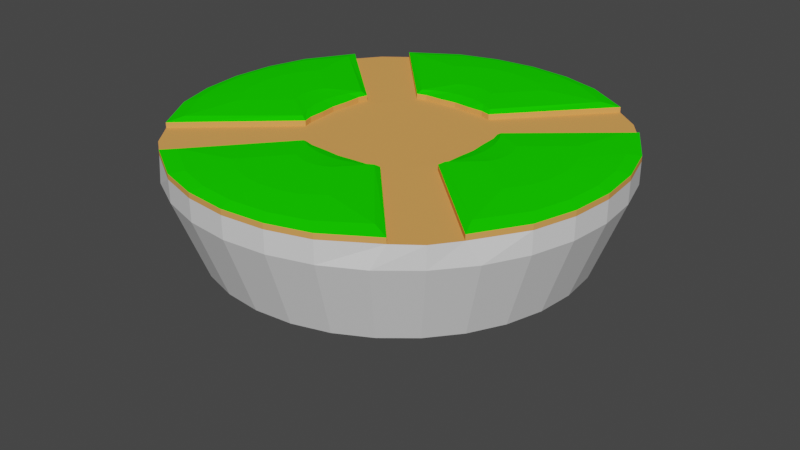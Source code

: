 # Source: floatIsland.blend  (saved by Blender 2.80.75; exported with 4.5.12 LTS)
import bpy
from mathutils import Matrix  # noqa: F401  (used for matrix-valued properties, if any)

bpy.ops.wm.read_factory_settings(use_empty=True)
scene = bpy.context.scene
scene.name = 'Scene'

# ---- collections
col_collection = bpy.data.collections.new('Collection'); scene.collection.children.link(col_collection)

# ---- materials (node trees are filled in below, after node groups)
mat_base = bpy.data.materials.new('Base')
mat_base.use_transparent_shadow = False
mat_grass = bpy.data.materials.new('Grass')
mat_grass.use_transparent_shadow = False
mat_grass.diffuse_color = (0.009269, 0.8, 0.0, 1.0)
mat_grass.roughness = 1.0
mat_grass.specular_intensity = 0.0
mat_land = bpy.data.materials.new('Land')
mat_land.use_transparent_shadow = False
mat_land.diffuse_color = (0.8, 0.3602, 0.09915, 1.0)
mat_land.roughness = 1.0
mat_land.specular_intensity = 0.0

# ---- material node trees
mat_base.use_nodes = True; mat_base.node_tree.nodes.clear()
_N = mat_base.node_tree.nodes; _L = mat_base.node_tree.links
n0 = _N.new('ShaderNodeOutputMaterial'); n0.name = 'Material Output'; n0.location = (300, 300)
n1 = _N.new('ShaderNodeBsdfPrincipled'); n1.name = 'Principled BSDF'; n1.location = (10, 300)
n1.distribution = 'GGX'
n1.subsurface_method = 'BURLEY'
n1.inputs[3].default_value = 1.45
n1.inputs[27].default_value = (0.0, 0.0, 0.0, 1.0)
n1.inputs[28].default_value = 1.0
_L.new(n1.outputs[0], n0.inputs[0])
n0.is_active_output = True

# ---- world
world_world = bpy.data.worlds.new('World'); scene.world = world_world
world_world.use_nodes = True; world_world.node_tree.nodes.clear()
_N = world_world.node_tree.nodes; _L = world_world.node_tree.links
n0 = _N.new('ShaderNodeOutputWorld'); n0.name = 'World Output'; n0.location = (300, 300)
n1 = _N.new('ShaderNodeBackground'); n1.name = 'Background'; n1.location = (10, 300)
n1.inputs[0].default_value = (0.05088, 0.05088, 0.05088, 1.0)
_L.new(n1.outputs[0], n0.inputs[0])
n0.is_active_output = True
world_world.color = (0.05088, 0.05088, 0.05088)
world_world.use_sun_shadow = False
world_world.sun_shadow_jitter_overblur = 0.0

# ---- meshes
me_cone_001 = bpy.data.meshes.new('Cone.001')
me_cone_001.from_pydata([(0.7071, 0.7071, -0.01416), (0.8315, 0.5556, -0.01416), (0.9239, 0.3827, -0.01416), (0.9808, 0.1951, -0.01416), (1.0, -5.96e-08, -0.01416), (0.9808, -0.1951, -0.01416), (0.9239, -0.3827, -0.01416), (0.8315, -0.5556, -0.01416), (0.7071, -0.7071, -0.01416), (0.5556, -0.8315, -0.01416), (0.3827, -0.9239, -0.01416), (0.1951, -0.9808, -0.01416), (-2.384e-07, -1.0, -0.01416), (-0.1951, -0.9808, -0.01416), (-0.3827, -0.9239, -0.01416), (-0.5556, -0.8315, -0.01416), (-0.7071, -0.7071, -0.01416), (-0.8315, -0.5556, -0.01416), (-0.9239, -0.3827, -0.01416), (-0.9808, -0.1951, -0.01416), (-1.0, 5.96e-07, -0.01416), (-0.9808, 0.1951, -0.01416), (-0.9239, 0.3827, -0.01416), (-7.277e-07, -2.911e-07, 0.8025), (-0.8315, 0.5556, -0.01416), (-0.7071, 0.7071, -0.01416), (-0.5556, 0.8315, -0.01416), (-0.3827, 0.9239, -0.01416), (-0.1951, 0.9808, -0.01416), (1.013e-06, 1.0, -0.01416), (0.1951, 0.9808, -0.01416), (0.3827, 0.9239, -0.01416), (0.5556, 0.8315, -0.01416), (0.7071, 0.7071, -0.1142), (0.7887, 0.5983, -0.1142), (0.9239, 0.3827, -0.1142), (0.9808, 0.1951, -0.1142), (1.0, -5.96e-08, -0.1142), (0.9808, -0.1951, -0.1142), (0.9239, -0.3827, -0.1142), (0.7966, -0.5904, -0.1142), (0.7071, -0.7071, -0.1142), (0.5904, -0.7966, -0.1142), (0.3827, -0.9239, -0.1142), (0.1951, -0.9808, -0.1142), (-2.384e-07, -1.0, -0.1142), (-0.1951, -0.9808, -0.1142), (-0.3827, -0.9239, -0.1142), (-0.5983, -0.7887, -0.1142), (-0.7071, -0.7071, -0.1142), (-0.7887, -0.5983, -0.1142), (-0.9239, -0.3827, -0.1142), (-0.9808, -0.1951, -0.1142), (-1.0, 5.96e-07, -0.1142), (-0.9808, 0.1951, -0.1142), (-0.9239, 0.3827, -0.1142), (-0.7966, 0.5904, -0.1142), (-0.7071, 0.7071, -0.1142), (-0.5904, 0.7966, -0.1142), (-0.3827, 0.9239, -0.1142), (-0.1951, 0.9808, -0.1142), (1.013e-06, 1.0, -0.1142), (0.1951, 0.9808, -0.1142), (0.3827, 0.9239, -0.1142), (0.5983, 0.7887, -0.1142), (0.2828, 0.2828, -0.1142), (0.3567, 0.1981, -0.1142), (0.3696, 0.1531, -0.1142), (0.3727, 0.07413, -0.1148), (0.38, 1.987e-09, -0.1148), (0.3727, -0.07413, -0.1148), (0.3696, -0.1531, -0.1142), (0.3567, -0.1981, -0.1142), (0.2828, -0.2828, -0.1142), (0.1981, -0.3567, -0.1142), (0.1531, -0.3696, -0.1142), (0.07413, -0.3727, -0.1148), (-5.33e-08, -0.38, -0.1148), (-0.07413, -0.3727, -0.1148), (-0.1531, -0.3696, -0.1142), (-0.1981, -0.3567, -0.1142), (-0.2828, -0.2828, -0.1142), (-0.3567, -0.1981, -0.1142), (-0.3696, -0.1531, -0.1142), (-0.3727, -0.07413, -0.1148), (-0.38, 2.285e-07, -0.1148), (-0.3727, 0.07413, -0.1148), (-0.3696, 0.1531, -0.1142), (-0.3567, 0.1981, -0.1142), (-0.2828, 0.2828, -0.1142), (-0.1981, 0.3567, -0.1142), (-0.1531, 0.3696, -0.1142), (-0.07413, 0.3727, -0.1148), (4.28e-07, 0.38, -0.1148), (0.07413, 0.3727, -0.1148), (0.1531, 0.3696, -0.1142), (0.1981, 0.3567, -0.1142), (0.7887, 0.5983, -0.1392), (0.9239, 0.3827, -0.1392), (0.9808, 0.1951, -0.1392), (1.0, -5.96e-08, -0.1392), (0.9808, -0.1951, -0.1392), (0.9239, -0.3827, -0.1392), (0.7966, -0.5904, -0.1392), (0.5904, -0.7966, -0.1392), (0.3827, -0.9239, -0.1392), (0.1951, -0.9808, -0.1392), (-2.384e-07, -1.0, -0.1392), (-0.1951, -0.9808, -0.1392), (-0.3827, -0.9239, -0.1392), (-0.5983, -0.7887, -0.1392), (-0.7887, -0.5983, -0.1392), (-0.9239, -0.3827, -0.1392), (-0.9808, -0.1951, -0.1392), (-1.0, 5.96e-07, -0.1392), (-0.9808, 0.1951, -0.1392), (-0.9239, 0.3827, -0.1392), (-0.7966, 0.5904, -0.1392), (-0.5904, 0.7966, -0.1392), (-0.3827, 0.9239, -0.1392), (-0.1951, 0.9808, -0.1392), (1.013e-06, 1.0, -0.1392), (0.1951, 0.9808, -0.1392), (0.3827, 0.9239, -0.1392), (0.5983, 0.7887, -0.1392), (0.3567, 0.1981, -0.1392), (0.3696, 0.1531, -0.1392), (0.3727, 0.07413, -0.1385), (0.38, 1.987e-09, -0.1385), (0.3727, -0.07413, -0.1385), (0.3696, -0.1531, -0.1392), (0.3567, -0.1981, -0.1392), (0.1981, -0.3567, -0.1392), (0.1531, -0.3696, -0.1392), (0.07413, -0.3727, -0.1385), (-5.33e-08, -0.38, -0.1385), (-0.07413, -0.3727, -0.1385), (-0.1531, -0.3696, -0.1392), (-0.1981, -0.3567, -0.1392), (-0.3567, -0.1981, -0.1392), (-0.3696, -0.1531, -0.1392), (-0.3727, -0.07413, -0.1385), (-0.38, 2.285e-07, -0.1385), (-0.3727, 0.07413, -0.1385), (-0.3696, 0.1531, -0.1392), (-0.3567, 0.1981, -0.1392), (-0.1981, 0.3567, -0.1392), (-0.1531, 0.3696, -0.1392), (-0.07413, 0.3727, -0.1385), (4.28e-07, 0.38, -0.1385), (0.07413, 0.3727, -0.1385), (0.1531, 0.3696, -0.1392), (0.1981, 0.3567, -0.1392), (0.7579, 0.5192, -0.1542), (0.8834, 0.3253, -0.1542), (0.9317, 0.1659, -0.1542), (0.9481, 4.303e-05, -0.1542), (0.9317, -0.1658, -0.1542), (0.8834, -0.3252, -0.1542), (0.7638, -0.5132, -0.1542), (0.5132, -0.7638, -0.1542), (0.3252, -0.8834, -0.1542), (0.1658, -0.9317, -0.1542), (-4.327e-05, -0.9481, -0.1542), (-0.1659, -0.9317, -0.1542), (-0.3253, -0.8834, -0.1542), (-0.5192, -0.7579, -0.1542), (-0.7579, -0.5192, -0.1542), (-0.8834, -0.3253, -0.1542), (-0.9317, -0.1659, -0.1542), (-0.9481, -4.256e-05, -0.1542), (-0.9317, 0.1658, -0.1542), (-0.8834, 0.3252, -0.1542), (-0.7638, 0.5132, -0.1542), (-0.5132, 0.7638, -0.1542), (-0.3252, 0.8834, -0.1542), (-0.1658, 0.9317, -0.1542), (4.411e-05, 0.9481, -0.1542), (0.1659, 0.9317, -0.1542), (0.3253, 0.8834, -0.1542), (0.5192, 0.7579, -0.1542), (0.3808, 0.1889, -0.1542), (0.4122, 0.1302, -0.1542), (0.4315, 0.06637, -0.1542), (0.4381, 4.306e-05, -0.1542), (0.4315, -0.06629, -0.1542), (0.4122, -0.1301, -0.1542), (0.3808, -0.1889, -0.1542), (0.1889, -0.3808, -0.1542), (0.1301, -0.4122, -0.1542), (0.06629, -0.4315, -0.1542), (-4.315e-05, -0.4381, -0.1542), (-0.06637, -0.4315, -0.1542), (-0.1302, -0.4122, -0.1542), (-0.1889, -0.3808, -0.1542), (-0.3808, -0.1889, -0.1542), (-0.4122, -0.1302, -0.1542), (-0.4315, -0.06637, -0.1542), (-0.4381, -4.286e-05, -0.1542), (-0.4315, 0.06629, -0.1542), (-0.4122, 0.1301, -0.1542), (-0.3808, 0.1889, -0.1542), (-0.1889, 0.3808, -0.1542), (-0.1301, 0.4122, -0.1542), (-0.06629, 0.4315, -0.1542), (4.36e-05, 0.4381, -0.1542), (0.06637, 0.4315, -0.1542), (0.1302, 0.4122, -0.1542), (0.1889, 0.3808, -0.1542), (-0.8646, 2.98e-07, 0.3472), (0.848, -0.1687, 0.3472), (-0.3309, 0.7988, 0.3472), (0.3309, -0.7988, 0.3472), (-4.768e-07, -0.8646, 0.3472), (0.4803, 0.7189, 0.3472), (0.7988, 0.3309, 0.3472), (-0.7189, -0.4803, 0.3472), (-0.7189, 0.4803, 0.3472), (0.7189, -0.4803, 0.3472), (5.96e-07, 0.8646, 0.3472), (-0.3309, -0.7988, 0.3472), (0.7189, 0.4803, 0.3472), (-0.848, -0.1687, 0.3472), (0.8646, -1.788e-07, 0.3472), (-0.4803, 0.7189, 0.3472), (0.4803, -0.7189, 0.3472), (-0.7988, 0.3309, 0.3472), (0.3309, 0.7988, 0.3472), (-0.6114, -0.6114, 0.3472), (-0.848, 0.1687, 0.3472), (0.7988, -0.3309, 0.3472), (-0.1687, 0.848, 0.3472), (0.1687, -0.848, 0.3472), (-0.1687, -0.848, 0.3472), (0.6114, 0.6114, 0.3472), (-0.7988, -0.3309, 0.3472), (0.848, 0.1687, 0.3472), (-0.6114, 0.6114, 0.3472), (0.6114, -0.6114, 0.3472), (0.1687, 0.848, 0.3472), (-0.4803, -0.7189, 0.3472), (0.2993, 0.2, 0.6707), (-0.2993, -0.2, 0.6707), (-0.1377, 0.3325, 0.6707), (-0.2545, 0.2545, 0.6707), (0.07022, -0.353, 0.6707), (0.1377, 0.3325, 0.6707), (-0.353, -0.07022, 0.6707), (-0.2993, 0.2, 0.6707), (0.1377, -0.3325, 0.6707), (0.2545, -0.2545, 0.6707), (-0.07022, -0.353, 0.6707), (-0.2545, -0.2545, 0.6707), (0.3599, -2.384e-07, 0.6707), (0.2993, -0.2, 0.6707), (-5.96e-07, -0.3599, 0.6707), (0.07022, 0.353, 0.6707), (-0.353, 0.07022, 0.6707), (-0.2, 0.2993, 0.6707), (-1.49e-07, 0.3599, 0.6707), (0.2, 0.2993, 0.6707), (-0.3599, 0.0, 0.6707), (-0.2, -0.2993, 0.6707), (-0.3325, -0.1377, 0.6707), (0.2545, 0.2545, 0.6707), (0.3325, -0.1377, 0.6707), (0.2, -0.2993, 0.6707), (-0.1377, -0.3325, 0.6707), (0.3325, 0.1377, 0.6707), (0.353, -0.07022, 0.6707), (0.353, 0.07022, 0.6707), (-0.07022, 0.353, 0.6707), (-0.3325, 0.1377, 0.6707), (0.7058, 0.2597, -0.1642), (0.7686, 0.1628, -0.1642), (0.7928, 0.08308, -0.1642), (0.8009, 0.0001652, -0.1642), (0.7928, -0.08275, -0.1642), (0.7686, -0.1625, -0.1642), (0.7088, -0.2565, -0.1642), (0.2565, -0.7088, -0.1642), (0.1625, -0.7686, -0.1642), (0.08275, -0.7928, -0.1642), (-0.0001654, -0.8009, -0.1642), (-0.08308, -0.7928, -0.1642), (-0.1628, -0.7686, -0.1642), (-0.2597, -0.7058, -0.1642), (-0.7058, -0.2597, -0.1642), (-0.7686, -0.1628, -0.1642), (-0.7928, -0.08308, -0.1642), (-0.8009, -0.0001648, -0.1642), (-0.7928, 0.08275, -0.1642), (-0.7686, 0.1625, -0.1642), (-0.7088, 0.2565, -0.1642), (-0.2565, 0.7088, -0.1642), (-0.1625, 0.7686, -0.1642), (-0.08275, 0.7928, -0.1642), (0.0001661, 0.8009, -0.1642), (0.08308, 0.7928, -0.1642), (0.1628, 0.7686, -0.1642), (0.2597, 0.7058, -0.1642), (0.5173, 0.09461, -0.1642), (0.533, 0.06522, -0.1642), (0.5427, 0.03333, -0.1642), (0.5459, 0.0001652, -0.1642), (0.5427, -0.033, -0.1642), (0.533, -0.06489, -0.1642), (0.5173, -0.09428, -0.1642), (0.09428, -0.5173, -0.1642), (0.06489, -0.533, -0.1642), (0.033, -0.5427, -0.1642), (-0.0001654, -0.5459, -0.1642), (-0.03333, -0.5427, -0.1642), (-0.06522, -0.533, -0.1642), (-0.09461, -0.5173, -0.1642), (-0.5173, -0.09461, -0.1642), (-0.533, -0.06522, -0.1642), (-0.5427, -0.03333, -0.1642), (-0.5459, -0.000165, -0.1642), (-0.5427, 0.033, -0.1642), (-0.533, 0.06489, -0.1642), (-0.5173, 0.09428, -0.1642), (-0.09428, 0.5173, -0.1642), (-0.06489, 0.533, -0.1642), (-0.033, 0.5427, -0.1642), (0.0001658, 0.5459, -0.1642), (0.03333, 0.5427, -0.1642), (0.06522, 0.533, -0.1642), (0.09461, 0.5173, -0.1642)], [], [(0, 234, 221, 1), (1, 221, 215, 2), (2, 215, 236, 3), (3, 236, 223, 4), (4, 223, 210, 5), (5, 210, 230, 6), (6, 230, 218, 7), (7, 218, 238, 8), (8, 238, 225, 9), (9, 225, 212, 10), (10, 212, 232, 11), (11, 232, 213, 12), (12, 213, 233, 13), (13, 233, 220, 14), (14, 220, 240, 15), (15, 240, 228, 16), (16, 228, 216, 17), (17, 216, 235, 18), (18, 235, 222, 19), (19, 222, 209, 20), (20, 209, 229, 21), (21, 229, 226, 22), (22, 226, 217, 24), (24, 217, 237, 25), (25, 237, 224, 26), (26, 224, 211, 27), (27, 211, 231, 28), (28, 231, 219, 29), (29, 219, 239, 30), (30, 239, 227, 31), (31, 227, 214, 32), (32, 214, 234, 0), (21, 22, 55, 54), (61, 62, 122, 121), (1, 2, 35, 34), (8, 9, 42, 41), (15, 16, 49, 48), (29, 30, 62, 61), (2, 3, 36, 35), (9, 10, 43, 42), (22, 24, 56, 55), (16, 17, 50, 49), (30, 31, 63, 62), (3, 4, 37, 36), (10, 11, 44, 43), (24, 25, 57, 56), (17, 18, 51, 50), (31, 32, 64, 63), (4, 5, 38, 37), (32, 0, 33, 64), (11, 12, 45, 44), (25, 26, 58, 57), (18, 19, 52, 51), (5, 6, 39, 38), (12, 13, 46, 45), (26, 27, 59, 58), (19, 20, 53, 52), (6, 7, 40, 39), (0, 1, 34, 33), (13, 14, 47, 46), (27, 28, 60, 59), (20, 21, 54, 53), (7, 8, 41, 40), (14, 15, 48, 47), (28, 29, 61, 60), (65, 66, 67, 68, 69, 70, 71, 72, 73, 74, 75, 76, 77, 78, 79, 80, 81, 82, 83, 84, 85, 86, 87, 88, 89, 90, 91, 92, 93, 94, 95, 96), (34, 35, 98, 97), (60, 61, 121, 120), (40, 41, 73, 72), (59, 60, 120, 119), (41, 42, 74, 73), (80, 79, 137, 138), (56, 88, 145, 117), (56, 57, 89, 88), (58, 59, 119, 118), (57, 58, 90, 89), (79, 78, 136, 137), (74, 42, 104, 132), (78, 77, 135, 136), (77, 76, 134, 135), (55, 56, 117, 116), (33, 34, 66, 65), (76, 75, 133, 134), (54, 55, 116, 115), (75, 74, 132, 133), (64, 96, 152, 124), (48, 49, 81, 80), (53, 54, 115, 114), (40, 72, 131, 103), (49, 50, 82, 81), (52, 53, 114, 113), (82, 50, 111, 139), (51, 52, 113, 112), (72, 71, 130, 131), (64, 33, 65, 96), (50, 51, 112, 111), (71, 70, 129, 130), (102, 103, 159, 158), (134, 133, 189, 190), (101, 102, 158, 157), (133, 132, 188, 189), (100, 101, 157, 156), (131, 130, 186, 187), (117, 145, 201, 173), (99, 100, 156, 155), (130, 129, 185, 186), (132, 104, 160, 188), (98, 99, 155, 154), (129, 128, 184, 185), (97, 98, 154, 153), (128, 127, 183, 184), (127, 126, 182, 183), (126, 125, 181, 182), (103, 131, 187, 159), (123, 124, 180, 179), (122, 123, 179, 178), (121, 122, 178, 177), (152, 151, 207, 208), (124, 152, 208, 180), (120, 121, 177, 176), (151, 150, 206, 207), (35, 36, 99, 98), (83, 82, 139, 140), (62, 63, 123, 122), (36, 37, 100, 99), (90, 58, 118, 146), (84, 83, 140, 141), (63, 64, 124, 123), (37, 38, 101, 100), (85, 84, 141, 142), (38, 39, 102, 101), (86, 85, 142, 143), (39, 40, 103, 102), (87, 86, 143, 144), (88, 87, 144, 145), (42, 43, 105, 104), (66, 34, 97, 125), (43, 44, 106, 105), (91, 90, 146, 147), (44, 45, 107, 106), (92, 91, 147, 148), (45, 46, 108, 107), (48, 80, 138, 110), (93, 92, 148, 149), (67, 66, 125, 126), (46, 47, 109, 108), (94, 93, 149, 150), (68, 67, 126, 127), (47, 48, 110, 109), (95, 94, 150, 151), (69, 68, 127, 128), (96, 95, 151, 152), (70, 69, 128, 129), (197, 196, 316, 317), (164, 165, 285, 284), (196, 195, 315, 316), (163, 164, 284, 283), (194, 193, 313, 314), (162, 163, 283, 282), (193, 192, 312, 313), (161, 162, 282, 281), (192, 191, 311, 312), (160, 161, 281, 280), (191, 190, 310, 311), (202, 174, 294, 322), (158, 159, 279, 278), (190, 189, 309, 310), (157, 158, 278, 277), (189, 188, 308, 309), (156, 157, 277, 276), (187, 186, 306, 307), (173, 201, 321, 293), (155, 156, 276, 275), (186, 185, 305, 306), (188, 160, 280, 308), (154, 155, 275, 274), (185, 184, 304, 305), (146, 118, 174, 202), (135, 134, 190, 191), (104, 105, 161, 160), (136, 135, 191, 192), (105, 106, 162, 161), (137, 136, 192, 193), (106, 107, 163, 162), (138, 137, 193, 194), (107, 108, 164, 163), (140, 139, 195, 196), (108, 109, 165, 164), (141, 140, 196, 197), (109, 110, 166, 165), (125, 97, 153, 181), (142, 141, 197, 198), (111, 112, 168, 167), (143, 142, 198, 199), (112, 113, 169, 168), (110, 138, 194, 166), (144, 143, 199, 200), (113, 114, 170, 169), (145, 144, 200, 201), (114, 115, 171, 170), (147, 146, 202, 203), (115, 116, 172, 171), (148, 147, 203, 204), (116, 117, 173, 172), (149, 148, 204, 205), (118, 119, 175, 174), (139, 111, 167, 195), (150, 149, 205, 206), (119, 120, 176, 175), (237, 217, 248, 244), (227, 239, 256, 246), (210, 223, 253, 269), (232, 212, 249, 245), (216, 228, 252, 242), (217, 226, 272, 248), (239, 219, 259, 256), (223, 236, 270, 253), (212, 225, 266, 249), (228, 240, 262, 252), (226, 229, 257, 272), (219, 231, 271, 259), (236, 215, 268, 270), (225, 238, 250, 266), (240, 220, 267, 262), (229, 209, 261, 257), (231, 211, 243, 271), (215, 221, 241, 268), (238, 218, 254, 250), (220, 233, 251, 267), (209, 222, 247, 261), (211, 224, 258, 243), (234, 214, 260, 264), (221, 234, 264, 241), (218, 230, 265, 254), (233, 213, 255, 251), (222, 235, 263, 247), (224, 237, 244, 258), (214, 227, 246, 260), (230, 210, 269, 265), (213, 232, 245, 255), (235, 216, 242, 263), (262, 267, 23), (261, 247, 23), (247, 263, 23), (246, 256, 23), (253, 270, 23), (266, 250, 23), (267, 251, 23), (251, 255, 23), (263, 242, 23), (244, 248, 23), (256, 259, 23), (270, 268, 23), (250, 254, 23), (254, 265, 23), (255, 245, 23), (248, 272, 23), (259, 271, 23), (268, 241, 23), (241, 264, 23), (265, 269, 23), (242, 252, 23), (272, 257, 23), (271, 243, 23), (264, 260, 23), (260, 246, 23), (245, 249, 23), (252, 262, 23), (257, 261, 23), (243, 258, 23), (258, 244, 23), (269, 253, 23), (249, 266, 23), (289, 290, 318, 317), (278, 279, 307, 306), (290, 291, 319, 318), (291, 292, 320, 319), (292, 293, 321, 320), (280, 281, 309, 308), (281, 282, 310, 309), (282, 283, 311, 310), (294, 295, 323, 322), (283, 284, 312, 311), (295, 296, 324, 323), (284, 285, 313, 312), (296, 297, 325, 324), (285, 286, 314, 313), (273, 274, 302, 301), (297, 298, 326, 325), (274, 275, 303, 302), (298, 299, 327, 326), (275, 276, 304, 303), (299, 300, 328, 327), (287, 288, 316, 315), (276, 277, 305, 304), (288, 289, 317, 316), (277, 278, 306, 305), (165, 166, 286, 285), (181, 153, 273, 301), (198, 197, 317, 318), (167, 168, 288, 287), (199, 198, 318, 319), (168, 169, 289, 288), (166, 194, 314, 286), (200, 199, 319, 320), (169, 170, 290, 289), (201, 200, 320, 321), (170, 171, 291, 290), (203, 202, 322, 323), (171, 172, 292, 291), (204, 203, 323, 324), (172, 173, 293, 292), (205, 204, 324, 325), (174, 175, 295, 294), (195, 167, 287, 315), (206, 205, 325, 326), (175, 176, 296, 295), (207, 206, 326, 327), (176, 177, 297, 296), (180, 208, 328, 300), (208, 207, 327, 328), (177, 178, 298, 297), (178, 179, 299, 298), (179, 180, 300, 299), (159, 187, 307, 279), (182, 181, 301, 302), (183, 182, 302, 303), (184, 183, 303, 304), (153, 154, 274, 273)])
me_cone_001.polygons.foreach_set('material_index', [0, 0, 0, 0, 0, 0, 0, 0, 0, 0, 0, 0, 0, 0, 0, 0, 0, 0, 0, 0, 0, 0, 0, 0, 0, 0, 0, 0, 0, 0, 0, 0, 0, 2, 0, 0, 0, 0, 0, 0, 0, 0, 0, 0, 0, 0, 0, 0, 0, 0, 0, 0, 0, 0, 0, 0, 0, 0, 0, 0, 0, 0, 0, 0, 0, 2, 2, 2, 2, 2, 2, 2, 2, 2, 2, 2, 2, 2, 2, 2, 2, 2, 2, 2, 2, 2, 2, 2, 2, 2, 2, 2, 2, 2, 2, 2, 2, 1, 1, 1, 1, 1, 1, 1, 1, 1, 1, 1, 1, 1, 1, 1, 1, 1, 1, 1, 1, 1, 1, 1, 1, 2, 2, 2, 2, 2, 2, 2, 2, 2, 2, 2, 2, 2, 2, 2, 2, 2, 2, 2, 2, 2, 2, 2, 2, 2, 2, 2, 2, 2, 2, 2, 2, 1, 1, 1, 1, 1, 1, 1, 1, 1, 1, 1, 1, 1, 1, 1, 1, 1, 1, 1, 1, 1, 1, 1, 1, 1, 1, 1, 1, 1, 1, 1, 1, 1, 1, 1, 1, 1, 1, 1, 1, 1, 1, 1, 1, 1, 1, 1, 1, 1, 1, 1, 1, 1, 1, 1, 1, 0, 0, 0, 0, 0, 0, 0, 0, 0, 0, 0, 0, 0, 0, 0, 0, 0, 0, 0, 0, 0, 0, 0, 0, 0, 0, 0, 0, 0, 0, 0, 0, 0, 0, 0, 0, 0, 0, 0, 0, 0, 0, 0, 0, 0, 0, 0, 0, 0, 0, 0, 0, 0, 0, 0, 0, 0, 0, 0, 0, 0, 0, 0, 0, 1, 1, 1, 1, 1, 1, 1, 1, 1, 1, 1, 1, 1, 1, 1, 1, 1, 1, 1, 1, 1, 1, 1, 1, 1, 1, 1, 1, 1, 1, 1, 1, 1, 1, 1, 1, 1, 1, 1, 1, 1, 1, 1, 1, 1, 1, 1, 1, 1, 1, 1, 1, 1, 1, 1, 1])
_uv = me_cone_001.uv_layers.new(name='UVMap')
_uv.uv.foreach_set('vector', [0.25, 0.49, 0.25, 0.4053, 0.2803, 0.4023, 0.2968, 0.4854, 0.2968, 0.4854, 0.2803, 0.4023, 0.3094, 0.3934, 0.3418, 0.4717, 0.3418, 0.4717, 0.3094, 0.3934, 0.3363, 0.3791, 0.3833, 0.4496, 0.3833, 0.4496, 0.3363, 0.3791, 0.3598, 0.3598, 0.4197, 0.4197, 0.4197, 0.4197, 0.3598, 0.3598, 0.3791, 0.3363, 0.4496, 0.3833, 0.4496, 0.3833, 0.3791, 0.3363, 0.3934, 0.3094, 0.4717, 0.3418, 0.4717, 0.3418, 0.3934, 0.3094, 0.4023, 0.2803, 0.4854, 0.2968, 0.4854, 0.2968, 0.4023, 0.2803, 0.4053, 0.25, 0.49, 0.25, 0.49, 0.25, 0.4053, 0.25, 0.4023, 0.2197, 0.4854, 0.2032, 0.4854, 0.2032, 0.4023, 0.2197, 0.3934, 0.1906, 0.4717, 0.1582, 0.4717, 0.1582, 0.3934, 0.1906, 0.3791, 0.1637, 0.4496, 0.1167, 0.4496, 0.1167, 0.3791, 0.1637, 0.3598, 0.1402, 0.4197, 0.08029, 0.4197, 0.08029, 0.3598, 0.1402, 0.3363, 0.1209, 0.3833, 0.05045, 0.3833, 0.05045, 0.3363, 0.1209, 0.3094, 0.1066, 0.3418, 0.02827, 0.3418, 0.02827, 0.3094, 0.1066, 0.2803, 0.09772, 0.2968, 0.01461, 0.2968, 0.01461, 0.2803, 0.09772, 0.25, 0.09474, 0.25, 0.01, 0.25, 0.01, 0.25, 0.09474, 0.2197, 0.09772, 0.2032, 0.01461, 0.2032, 0.01461, 0.2197, 0.09772, 0.1906, 0.1066, 0.1582, 0.02827, 0.1582, 0.02827, 0.1906, 0.1066, 0.1637, 0.1209, 0.1167, 0.05045, 0.1167, 0.05045, 0.1637, 0.1209, 0.1402, 0.1402, 0.08029, 0.08029, 0.08029, 0.08029, 0.1402, 0.1402, 0.1209, 0.1637, 0.05045, 0.1167, 0.05045, 0.1167, 0.1209, 0.1637, 0.1066, 0.1906, 0.02827, 0.1582, 0.02827, 0.1582, 0.1066, 0.1906, 0.09772, 0.2197, 0.01461, 0.2032, 0.01461, 0.2032, 0.09772, 0.2197, 0.09474, 0.25, 0.01, 0.25, 0.01, 0.25, 0.09474, 0.25, 0.09772, 0.2803, 0.01461, 0.2968, 0.01461, 0.2968, 0.09772, 0.2803, 0.1066, 0.3094, 0.02827, 0.3418, 0.02827, 0.3418, 0.1066, 0.3094, 0.1209, 0.3363, 0.05045, 0.3833, 0.05045, 0.3833, 0.1209, 0.3363, 0.1402, 0.3598, 0.08029, 0.4197, 0.08029, 0.4197, 0.1402, 0.3598, 0.1637, 0.3791, 0.1167, 0.4496, 0.1167, 0.4496, 0.1637, 0.3791, 0.1906, 0.3934, 0.1582, 0.4717, 0.1582, 0.4717, 0.1906, 0.3934, 0.2197, 0.4023, 0.2032, 0.4854, 0.2032, 0.4854, 0.2197, 0.4023, 0.25, 0.4053, 0.25, 0.49, 0.05045, 0.1167, 0.02827, 0.1582, 0.02827, 0.1582, 0.05045, 0.1167, 0.08029, 0.4197, 0.1167, 0.4496, 0.1167, 0.4496, 0.08029, 0.4197, 0.2968, 0.4854, 0.3418, 0.4717, 0.3418, 0.4717, 0.2968, 0.4854, 0.49, 0.25, 0.4854, 0.2032, 0.4854, 0.2032, 0.49, 0.25, 0.2968, 0.01461, 0.25, 0.01, 0.25, 0.01, 0.2968, 0.01461, 0.08029, 0.4197, 0.1167, 0.4496, 0.1167, 0.4496, 0.08029, 0.4197, 0.3418, 0.4717, 0.3833, 0.4496, 0.3833, 0.4496, 0.3418, 0.4717, 0.4854, 0.2032, 0.4717, 0.1582, 0.4717, 0.1582, 0.4854, 0.2032, 0.02827, 0.1582, 0.01461, 0.2032, 0.01461, 0.2032, 0.02827, 0.1582, 0.25, 0.01, 0.2032, 0.01461, 0.2032, 0.01461, 0.25, 0.01, 0.1167, 0.4496, 0.1582, 0.4717, 0.1582, 0.4717, 0.1167, 0.4496, 0.3833, 0.4496, 0.4197, 0.4197, 0.4197, 0.4197, 0.3833, 0.4496, 0.4717, 0.1582, 0.4496, 0.1167, 0.4496, 0.1167, 0.4717, 0.1582, 0.01461, 0.2032, 0.01, 0.25, 0.01, 0.25, 0.01461, 0.2032, 0.2032, 0.01461, 0.1582, 0.02827, 0.1582, 0.02827, 0.2032, 0.01461, 0.1582, 0.4717, 0.2032, 0.4854, 0.2032, 0.4854, 0.1582, 0.4717, 0.4197, 0.4197, 0.4496, 0.3833, 0.4496, 0.3833, 0.4197, 0.4197, 0.2032, 0.4854, 0.25, 0.49, 0.25, 0.49, 0.2032, 0.4854, 0.4496, 0.1167, 0.4197, 0.08029, 0.4197, 0.08029, 0.4496, 0.1167, 0.01, 0.25, 0.01461, 0.2968, 0.01461, 0.2968, 0.01, 0.25, 0.1582, 0.02827, 0.1167, 0.05045, 0.1167, 0.05045, 0.1582, 0.02827, 0.4496, 0.3833, 0.4717, 0.3418, 0.4717, 0.3418, 0.4496, 0.3833, 0.4197, 0.08029, 0.3833, 0.05045, 0.3833, 0.05045, 0.4197, 0.08029, 0.01461, 0.2968, 0.02827, 0.3418, 0.02827, 0.3418, 0.01461, 0.2968, 0.1167, 0.05045, 0.08029, 0.08029, 0.08029, 0.08029, 0.1167, 0.05045, 0.4717, 0.3418, 0.4854, 0.2968, 0.4854, 0.2968, 0.4717, 0.3418, 0.25, 0.49, 0.2968, 0.4854, 0.2968, 0.4854, 0.25, 0.49, 0.3833, 0.05045, 0.3418, 0.02827, 0.3418, 0.02827, 0.3833, 0.05045, 0.02827, 0.3418, 0.05045, 0.3833, 0.05045, 0.3833, 0.02827, 0.3418, 0.08029, 0.08029, 0.05045, 0.1167, 0.05045, 0.1167, 0.08029, 0.08029, 0.4854, 0.2968, 0.49, 0.25, 0.49, 0.25, 0.4854, 0.2968, 0.3418, 0.02827, 0.2968, 0.01461, 0.2968, 0.01461, 0.3418, 0.02827, 0.05045, 0.3833, 0.08029, 0.4197, 0.08029, 0.4197, 0.05045, 0.3833, 0.75, 0.49, 0.7968, 0.4854, 0.8418, 0.4717, 0.8833, 0.4496, 0.9197, 0.4197, 0.9496, 0.3833, 0.9717, 0.3418, 0.9854, 0.2968, 0.99, 0.25, 0.9854, 0.2032, 0.9717, 0.1582, 0.9496, 0.1167, 0.9197, 0.08029, 0.8833, 0.05045, 0.8418, 0.02827, 0.7968, 0.01461, 0.75, 0.01, 0.7032, 0.01461, 0.6582, 0.02827, 0.6167, 0.05045, 0.5803, 0.08029, 0.5504, 0.1167, 0.5283, 0.1582, 0.5146, 0.2032, 0.51, 0.25, 0.5146, 0.2968, 0.5283, 0.3418, 0.5504, 0.3833, 0.5803, 0.4197, 0.6167, 0.4496, 0.6582, 0.4717, 0.7032, 0.4854, 0.2968, 0.4854, 0.3418, 0.4717, 0.3418, 0.4717, 0.2968, 0.4854, 0.05045, 0.3833, 0.08029, 0.4197, 0.08029, 0.4197, 0.05045, 0.3833, 0.4854, 0.2968, 0.49, 0.25, 0.49, 0.25, 0.4854, 0.2968, 0.02827, 0.3418, 0.05045, 0.3833, 0.05045, 0.3833, 0.02827, 0.3418, 0.49, 0.25, 0.4854, 0.2032, 0.4854, 0.2032, 0.49, 0.25, 0.7968, 0.01461, 0.8418, 0.02827, 0.8418, 0.02827, 0.7968, 0.01461, 0.01461, 0.2032, 0.01461, 0.2032, 0.01461, 0.2032, 0.01461, 0.2032, 0.01461, 0.2032, 0.01, 0.25, 0.01, 0.25, 0.01461, 0.2032, 0.01461, 0.2968, 0.02827, 0.3418, 0.02827, 0.3418, 0.01461, 0.2968, 0.01, 0.25, 0.01461, 0.2968, 0.01461, 0.2968, 0.01, 0.25, 0.8418, 0.02827, 0.8833, 0.05045, 0.8833, 0.05045, 0.8418, 0.02827, 0.4854, 0.2032, 0.4854, 0.2032, 0.4854, 0.2032, 0.4854, 0.2032, 0.8833, 0.05045, 0.9197, 0.08029, 0.9197, 0.08029, 0.8833, 0.05045, 0.9197, 0.08029, 0.9496, 0.1167, 0.9496, 0.1167, 0.9197, 0.08029, 0.02827, 0.1582, 0.01461, 0.2032, 0.01461, 0.2032, 0.02827, 0.1582, 0.25, 0.49, 0.2968, 0.4854, 0.2968, 0.4854, 0.25, 0.49, 0.9496, 0.1167, 0.9717, 0.1582, 0.9717, 0.1582, 0.9496, 0.1167, 0.05045, 0.1167, 0.02827, 0.1582, 0.02827, 0.1582, 0.05045, 0.1167, 0.9717, 0.1582, 0.9854, 0.2032, 0.9854, 0.2032, 0.9717, 0.1582, 0.2032, 0.4854, 0.2032, 0.4854, 0.2032, 0.4854, 0.2032, 0.4854, 0.2968, 0.01461, 0.25, 0.01, 0.25, 0.01, 0.2968, 0.01461, 0.08029, 0.08029, 0.05045, 0.1167, 0.05045, 0.1167, 0.08029, 0.08029, 0.4854, 0.2968, 0.4854, 0.2968, 0.4854, 0.2968, 0.4854, 0.2968, 0.25, 0.01, 0.2032, 0.01461, 0.2032, 0.01461, 0.25, 0.01, 0.1167, 0.05045, 0.08029, 0.08029, 0.08029, 0.08029, 0.1167, 0.05045, 0.2032, 0.01461, 0.2032, 0.01461, 0.2032, 0.01461, 0.2032, 0.01461, 0.1582, 0.02827, 0.1167, 0.05045, 0.1167, 0.05045, 0.1582, 0.02827, 0.9854, 0.2968, 0.9717, 0.3418, 0.9717, 0.3418, 0.9854, 0.2968, 0.2032, 0.4854, 0.25, 0.49, 0.25, 0.49, 0.2032, 0.4854, 0.2032, 0.01461, 0.1582, 0.02827, 0.1582, 0.02827, 0.2032, 0.01461, 0.9717, 0.3418, 0.9496, 0.3833, 0.9496, 0.3833, 0.9717, 0.3418, 0.4717, 0.3418, 0.4854, 0.2968, 0.4854, 0.2968, 0.4717, 0.3418, 0.9496, 0.1167, 0.9717, 0.1582, 0.9717, 0.1582, 0.9496, 0.1167, 0.4496, 0.3833, 0.4717, 0.3418, 0.4717, 0.3418, 0.4496, 0.3833, 0.9717, 0.1582, 0.9854, 0.2032, 0.9854, 0.2032, 0.9717, 0.1582, 0.4197, 0.4197, 0.4496, 0.3833, 0.4496, 0.3833, 0.4197, 0.4197, 0.9854, 0.2968, 0.9717, 0.3418, 0.9717, 0.3418, 0.9854, 0.2968, 0.01461, 0.2032, 0.01461, 0.2032, 0.01461, 0.2032, 0.01461, 0.2032, 0.3833, 0.4496, 0.4197, 0.4197, 0.4197, 0.4197, 0.3833, 0.4496, 0.9717, 0.3418, 0.9496, 0.3833, 0.9496, 0.3833, 0.9717, 0.3418, 0.4854, 0.2032, 0.4854, 0.2032, 0.4854, 0.2032, 0.4854, 0.2032, 0.3418, 0.4717, 0.3833, 0.4496, 0.3833, 0.4496, 0.3418, 0.4717, 0.9496, 0.3833, 0.9197, 0.4197, 0.9197, 0.4197, 0.9496, 0.3833, 0.2968, 0.4854, 0.3418, 0.4717, 0.3418, 0.4717, 0.2968, 0.4854, 0.9197, 0.4197, 0.8833, 0.4496, 0.8833, 0.4496, 0.9197, 0.4197, 0.8833, 0.4496, 0.8418, 0.4717, 0.8418, 0.4717, 0.8833, 0.4496, 0.8418, 0.4717, 0.7968, 0.4854, 0.7968, 0.4854, 0.8418, 0.4717, 0.4854, 0.2968, 0.4854, 0.2968, 0.4854, 0.2968, 0.4854, 0.2968, 0.1582, 0.4717, 0.2032, 0.4854, 0.2032, 0.4854, 0.1582, 0.4717, 0.1167, 0.4496, 0.1582, 0.4717, 0.1582, 0.4717, 0.1167, 0.4496, 0.08029, 0.4197, 0.1167, 0.4496, 0.1167, 0.4496, 0.08029, 0.4197, 0.7032, 0.4854, 0.6582, 0.4717, 0.6582, 0.4717, 0.7032, 0.4854, 0.2032, 0.4854, 0.2032, 0.4854, 0.2032, 0.4854, 0.2032, 0.4854, 0.05045, 0.3833, 0.08029, 0.4197, 0.08029, 0.4197, 0.05045, 0.3833, 0.6582, 0.4717, 0.6167, 0.4496, 0.6167, 0.4496, 0.6582, 0.4717, 0.3418, 0.4717, 0.3833, 0.4496, 0.3833, 0.4496, 0.3418, 0.4717, 0.6582, 0.02827, 0.7032, 0.01461, 0.7032, 0.01461, 0.6582, 0.02827, 0.1167, 0.4496, 0.1582, 0.4717, 0.1582, 0.4717, 0.1167, 0.4496, 0.3833, 0.4496, 0.4197, 0.4197, 0.4197, 0.4197, 0.3833, 0.4496, 0.01461, 0.2968, 0.01461, 0.2968, 0.01461, 0.2968, 0.01461, 0.2968, 0.6167, 0.05045, 0.6582, 0.02827, 0.6582, 0.02827, 0.6167, 0.05045, 0.1582, 0.4717, 0.2032, 0.4854, 0.2032, 0.4854, 0.1582, 0.4717, 0.4197, 0.4197, 0.4496, 0.3833, 0.4496, 0.3833, 0.4197, 0.4197, 0.5803, 0.08029, 0.6167, 0.05045, 0.6167, 0.05045, 0.5803, 0.08029, 0.4496, 0.3833, 0.4717, 0.3418, 0.4717, 0.3418, 0.4496, 0.3833, 0.5504, 0.1167, 0.5803, 0.08029, 0.5803, 0.08029, 0.5504, 0.1167, 0.4717, 0.3418, 0.4854, 0.2968, 0.4854, 0.2968, 0.4717, 0.3418, 0.5283, 0.1582, 0.5504, 0.1167, 0.5504, 0.1167, 0.5283, 0.1582, 0.5146, 0.2032, 0.5283, 0.1582, 0.5283, 0.1582, 0.5146, 0.2032, 0.4854, 0.2032, 0.4717, 0.1582, 0.4717, 0.1582, 0.4854, 0.2032, 0.2968, 0.4854, 0.2968, 0.4854, 0.2968, 0.4854, 0.2968, 0.4854, 0.4717, 0.1582, 0.4496, 0.1167, 0.4496, 0.1167, 0.4717, 0.1582, 0.5283, 0.3418, 0.5146, 0.2968, 0.5146, 0.2968, 0.5283, 0.3418, 0.4496, 0.1167, 0.4197, 0.08029, 0.4197, 0.08029, 0.4496, 0.1167, 0.5504, 0.3833, 0.5283, 0.3418, 0.5283, 0.3418, 0.5504, 0.3833, 0.4197, 0.08029, 0.3833, 0.05045, 0.3833, 0.05045, 0.4197, 0.08029, 0.2968, 0.01461, 0.2968, 0.01461, 0.2968, 0.01461, 0.2968, 0.01461, 0.5803, 0.4197, 0.5504, 0.3833, 0.5504, 0.3833, 0.5803, 0.4197, 0.8418, 0.4717, 0.7968, 0.4854, 0.7968, 0.4854, 0.8418, 0.4717, 0.3833, 0.05045, 0.3418, 0.02827, 0.3418, 0.02827, 0.3833, 0.05045, 0.6167, 0.4496, 0.5803, 0.4197, 0.5803, 0.4197, 0.6167, 0.4496, 0.8833, 0.4496, 0.8418, 0.4717, 0.8418, 0.4717, 0.8833, 0.4496, 0.3418, 0.02827, 0.2968, 0.01461, 0.2968, 0.01461, 0.3418, 0.02827, 0.6582, 0.4717, 0.6167, 0.4496, 0.6167, 0.4496, 0.6582, 0.4717, 0.9197, 0.4197, 0.8833, 0.4496, 0.8833, 0.4496, 0.9197, 0.4197, 0.7032, 0.4854, 0.6582, 0.4717, 0.6582, 0.4717, 0.7032, 0.4854, 0.9496, 0.3833, 0.9197, 0.4197, 0.9197, 0.4197, 0.9496, 0.3833, 0.6167, 0.05045, 0.6582, 0.02827, 0.6582, 0.02827, 0.6167, 0.05045, 0.3833, 0.05045, 0.3418, 0.02827, 0.3418, 0.02827, 0.3833, 0.05045, 0.6582, 0.02827, 0.7032, 0.01461, 0.7032, 0.01461, 0.6582, 0.02827, 0.4197, 0.08029, 0.3833, 0.05045, 0.3833, 0.05045, 0.4197, 0.08029, 0.7968, 0.01461, 0.8418, 0.02827, 0.8418, 0.02827, 0.7968, 0.01461, 0.4496, 0.1167, 0.4197, 0.08029, 0.4197, 0.08029, 0.4496, 0.1167, 0.8418, 0.02827, 0.8833, 0.05045, 0.8833, 0.05045, 0.8418, 0.02827, 0.4717, 0.1582, 0.4496, 0.1167, 0.4496, 0.1167, 0.4717, 0.1582, 0.8833, 0.05045, 0.9197, 0.08029, 0.9197, 0.08029, 0.8833, 0.05045, 0.4854, 0.2032, 0.4717, 0.1582, 0.4717, 0.1582, 0.4854, 0.2032, 0.9197, 0.08029, 0.9496, 0.1167, 0.9496, 0.1167, 0.9197, 0.08029, 0.01461, 0.2968, 0.01461, 0.2968, 0.01461, 0.2968, 0.01461, 0.2968, 0.4717, 0.3418, 0.4854, 0.2968, 0.4854, 0.2968, 0.4717, 0.3418, 0.9496, 0.1167, 0.9717, 0.1582, 0.9717, 0.1582, 0.9496, 0.1167, 0.4496, 0.3833, 0.4717, 0.3418, 0.4717, 0.3418, 0.4496, 0.3833, 0.9717, 0.1582, 0.9854, 0.2032, 0.9854, 0.2032, 0.9717, 0.1582, 0.4197, 0.4197, 0.4496, 0.3833, 0.4496, 0.3833, 0.4197, 0.4197, 0.9854, 0.2968, 0.9717, 0.3418, 0.9717, 0.3418, 0.9854, 0.2968, 0.01461, 0.2032, 0.01461, 0.2032, 0.01461, 0.2032, 0.01461, 0.2032, 0.3833, 0.4496, 0.4197, 0.4197, 0.4197, 0.4197, 0.3833, 0.4496, 0.9717, 0.3418, 0.9496, 0.3833, 0.9496, 0.3833, 0.9717, 0.3418, 0.4854, 0.2032, 0.4854, 0.2032, 0.4854, 0.2032, 0.4854, 0.2032, 0.3418, 0.4717, 0.3833, 0.4496, 0.3833, 0.4496, 0.3418, 0.4717, 0.9496, 0.3833, 0.9197, 0.4197, 0.9197, 0.4197, 0.9496, 0.3833, 0.01461, 0.2968, 0.01461, 0.2968, 0.01461, 0.2968, 0.01461, 0.2968, 0.9197, 0.08029, 0.9496, 0.1167, 0.9496, 0.1167, 0.9197, 0.08029, 0.4854, 0.2032, 0.4717, 0.1582, 0.4717, 0.1582, 0.4854, 0.2032, 0.8833, 0.05045, 0.9197, 0.08029, 0.9197, 0.08029, 0.8833, 0.05045, 0.4717, 0.1582, 0.4496, 0.1167, 0.4496, 0.1167, 0.4717, 0.1582, 0.8418, 0.02827, 0.8833, 0.05045, 0.8833, 0.05045, 0.8418, 0.02827, 0.4496, 0.1167, 0.4197, 0.08029, 0.4197, 0.08029, 0.4496, 0.1167, 0.7968, 0.01461, 0.8418, 0.02827, 0.8418, 0.02827, 0.7968, 0.01461, 0.4197, 0.08029, 0.3833, 0.05045, 0.3833, 0.05045, 0.4197, 0.08029, 0.6582, 0.02827, 0.7032, 0.01461, 0.7032, 0.01461, 0.6582, 0.02827, 0.3833, 0.05045, 0.3418, 0.02827, 0.3418, 0.02827, 0.3833, 0.05045, 0.6167, 0.05045, 0.6582, 0.02827, 0.6582, 0.02827, 0.6167, 0.05045, 0.3418, 0.02827, 0.2968, 0.01461, 0.2968, 0.01461, 0.3418, 0.02827, 0.2968, 0.4854, 0.2968, 0.4854, 0.2968, 0.4854, 0.2968, 0.4854, 0.5803, 0.08029, 0.6167, 0.05045, 0.6167, 0.05045, 0.5803, 0.08029, 0.2032, 0.01461, 0.1582, 0.02827, 0.1582, 0.02827, 0.2032, 0.01461, 0.5504, 0.1167, 0.5803, 0.08029, 0.5803, 0.08029, 0.5504, 0.1167, 0.1582, 0.02827, 0.1167, 0.05045, 0.1167, 0.05045, 0.1582, 0.02827, 0.2968, 0.01461, 0.2968, 0.01461, 0.2968, 0.01461, 0.2968, 0.01461, 0.5283, 0.1582, 0.5504, 0.1167, 0.5504, 0.1167, 0.5283, 0.1582, 0.1167, 0.05045, 0.08029, 0.08029, 0.08029, 0.08029, 0.1167, 0.05045, 0.5146, 0.2032, 0.5283, 0.1582, 0.5283, 0.1582, 0.5146, 0.2032, 0.08029, 0.08029, 0.05045, 0.1167, 0.05045, 0.1167, 0.08029, 0.08029, 0.5283, 0.3418, 0.5146, 0.2968, 0.5146, 0.2968, 0.5283, 0.3418, 0.05045, 0.1167, 0.02827, 0.1582, 0.02827, 0.1582, 0.05045, 0.1167, 0.5504, 0.3833, 0.5283, 0.3418, 0.5283, 0.3418, 0.5504, 0.3833, 0.02827, 0.1582, 0.01461, 0.2032, 0.01461, 0.2032, 0.02827, 0.1582, 0.5803, 0.4197, 0.5504, 0.3833, 0.5504, 0.3833, 0.5803, 0.4197, 0.01461, 0.2968, 0.02827, 0.3418, 0.02827, 0.3418, 0.01461, 0.2968, 0.2032, 0.01461, 0.2032, 0.01461, 0.2032, 0.01461, 0.2032, 0.01461, 0.6167, 0.4496, 0.5803, 0.4197, 0.5803, 0.4197, 0.6167, 0.4496, 0.02827, 0.3418, 0.05045, 0.3833, 0.05045, 0.3833, 0.02827, 0.3418, 0.09474, 0.25, 0.09772, 0.2197, 0.1797, 0.236, 0.1783, 0.25, 0.1906, 0.3934, 0.1637, 0.3791, 0.2102, 0.3096, 0.2226, 0.3162, 0.3791, 0.3363, 0.3598, 0.3598, 0.3007, 0.3007, 0.3096, 0.2898, 0.3791, 0.1637, 0.3934, 0.1906, 0.3162, 0.2226, 0.3096, 0.2102, 0.2197, 0.09772, 0.25, 0.09474, 0.25, 0.1783, 0.236, 0.1797, 0.09772, 0.2197, 0.1066, 0.1906, 0.1838, 0.2226, 0.1797, 0.236, 0.1637, 0.3791, 0.1402, 0.3598, 0.1993, 0.3007, 0.2102, 0.3096, 0.3598, 0.3598, 0.3363, 0.3791, 0.2898, 0.3096, 0.3007, 0.3007, 0.3934, 0.1906, 0.4023, 0.2197, 0.3203, 0.236, 0.3162, 0.2226, 0.25, 0.09474, 0.2803, 0.09772, 0.264, 0.1797, 0.25, 0.1783, 0.1066, 0.1906, 0.1209, 0.1637, 0.1904, 0.2102, 0.1838, 0.2226, 0.1402, 0.3598, 0.1209, 0.3363, 0.1904, 0.2898, 0.1993, 0.3007, 0.3363, 0.3791, 0.3094, 0.3934, 0.2774, 0.3162, 0.2898, 0.3096, 0.4023, 0.2197, 0.4053, 0.25, 0.3217, 0.25, 0.3203, 0.236, 0.2803, 0.09772, 0.3094, 0.1066, 0.2774, 0.1838, 0.264, 0.1797, 0.1209, 0.1637, 0.1402, 0.1402, 0.1993, 0.1993, 0.1904, 0.2102, 0.1209, 0.3363, 0.1066, 0.3094, 0.1838, 0.2774, 0.1904, 0.2898, 0.3094, 0.3934, 0.2803, 0.4023, 0.264, 0.3203, 0.2774, 0.3162, 0.4053, 0.25, 0.4023, 0.2803, 0.3203, 0.264, 0.3217, 0.25, 0.3094, 0.1066, 0.3363, 0.1209, 0.2898, 0.1904, 0.2774, 0.1838, 0.1402, 0.1402, 0.1637, 0.1209, 0.2102, 0.1904, 0.1993, 0.1993, 0.1066, 0.3094, 0.09772, 0.2803, 0.1797, 0.264, 0.1838, 0.2774, 0.25, 0.4053, 0.2197, 0.4023, 0.236, 0.3203, 0.25, 0.3217, 0.2803, 0.4023, 0.25, 0.4053, 0.25, 0.3217, 0.264, 0.3203, 0.4023, 0.2803, 0.3934, 0.3094, 0.3162, 0.2774, 0.3203, 0.264, 0.3363, 0.1209, 0.3598, 0.1402, 0.3007, 0.1993, 0.2898, 0.1904, 0.1637, 0.1209, 0.1906, 0.1066, 0.2226, 0.1838, 0.2102, 0.1904, 0.09772, 0.2803, 0.09474, 0.25, 0.1783, 0.25, 0.1797, 0.264, 0.2197, 0.4023, 0.1906, 0.3934, 0.2226, 0.3162, 0.236, 0.3203, 0.3934, 0.3094, 0.3791, 0.3363, 0.3096, 0.2898, 0.3162, 0.2774, 0.3598, 0.1402, 0.3791, 0.1637, 0.3096, 0.2102, 0.3007, 0.1993, 0.1906, 0.1066, 0.2197, 0.09772, 0.236, 0.1797, 0.2226, 0.1838, 0.264, 0.1797, 0.2774, 0.1838, 0.25, 0.25, 0.1993, 0.1993, 0.2102, 0.1904, 0.25, 0.25, 0.2102, 0.1904, 0.2226, 0.1838, 0.25, 0.25, 0.2226, 0.3162, 0.2102, 0.3096, 0.25, 0.25, 0.3007, 0.3007, 0.2898, 0.3096, 0.25, 0.25, 0.3203, 0.236, 0.3217, 0.25, 0.25, 0.25, 0.2774, 0.1838, 0.2898, 0.1904, 0.25, 0.25, 0.2898, 0.1904, 0.3007, 0.1993, 0.25, 0.25, 0.2226, 0.1838, 0.236, 0.1797, 0.25, 0.25, 0.1783, 0.25, 0.1797, 0.236, 0.25, 0.25, 0.2102, 0.3096, 0.1993, 0.3007, 0.25, 0.25, 0.2898, 0.3096, 0.2774, 0.3162, 0.25, 0.25, 0.3217, 0.25, 0.3203, 0.264, 0.25, 0.25, 0.3203, 0.264, 0.3162, 0.2774, 0.25, 0.25, 0.3007, 0.1993, 0.3096, 0.2102, 0.25, 0.25, 0.1797, 0.236, 0.1838, 0.2226, 0.25, 0.25, 0.1993, 0.3007, 0.1904, 0.2898, 0.25, 0.25, 0.2774, 0.3162, 0.264, 0.3203, 0.25, 0.25, 0.264, 0.3203, 0.25, 0.3217, 0.25, 0.25, 0.3162, 0.2774, 0.3096, 0.2898, 0.25, 0.25, 0.236, 0.1797, 0.25, 0.1783, 0.25, 0.25, 0.1838, 0.2226, 0.1904, 0.2102, 0.25, 0.25, 0.1904, 0.2898, 0.1838, 0.2774, 0.25, 0.25, 0.25, 0.3217, 0.236, 0.3203, 0.25, 0.25, 0.236, 0.3203, 0.2226, 0.3162, 0.25, 0.25, 0.3096, 0.2102, 0.3162, 0.2226, 0.25, 0.25, 0.25, 0.1783, 0.264, 0.1797, 0.25, 0.25, 0.1904, 0.2102, 0.1993, 0.1993, 0.25, 0.25, 0.1838, 0.2774, 0.1797, 0.264, 0.25, 0.25, 0.1797, 0.264, 0.1783, 0.25, 0.25, 0.25, 0.3096, 0.2898, 0.3007, 0.3007, 0.25, 0.25, 0.3162, 0.2226, 0.3203, 0.236, 0.25, 0.25, 0.1167, 0.05045, 0.08029, 0.08029, 0.08029, 0.08029, 0.1167, 0.05045, 0.4717, 0.3418, 0.4854, 0.2968, 0.4854, 0.2968, 0.4717, 0.3418, 0.08029, 0.08029, 0.05045, 0.1167, 0.05045, 0.1167, 0.08029, 0.08029, 0.05045, 0.1167, 0.02827, 0.1582, 0.02827, 0.1582, 0.05045, 0.1167, 0.02827, 0.1582, 0.01461, 0.2032, 0.01461, 0.2032, 0.02827, 0.1582, 0.4854, 0.2032, 0.4717, 0.1582, 0.4717, 0.1582, 0.4854, 0.2032, 0.4717, 0.1582, 0.4496, 0.1167, 0.4496, 0.1167, 0.4717, 0.1582, 0.4496, 0.1167, 0.4197, 0.08029, 0.4197, 0.08029, 0.4496, 0.1167, 0.01461, 0.2968, 0.02827, 0.3418, 0.02827, 0.3418, 0.01461, 0.2968, 0.4197, 0.08029, 0.3833, 0.05045, 0.3833, 0.05045, 0.4197, 0.08029, 0.02827, 0.3418, 0.05045, 0.3833, 0.05045, 0.3833, 0.02827, 0.3418, 0.3833, 0.05045, 0.3418, 0.02827, 0.3418, 0.02827, 0.3833, 0.05045, 0.05045, 0.3833, 0.08029, 0.4197, 0.08029, 0.4197, 0.05045, 0.3833, 0.3418, 0.02827, 0.2968, 0.01461, 0.2968, 0.01461, 0.3418, 0.02827, 0.2968, 0.4854, 0.3418, 0.4717, 0.3418, 0.4717, 0.2968, 0.4854, 0.08029, 0.4197, 0.1167, 0.4496, 0.1167, 0.4496, 0.08029, 0.4197, 0.3418, 0.4717, 0.3833, 0.4496, 0.3833, 0.4496, 0.3418, 0.4717, 0.1167, 0.4496, 0.1582, 0.4717, 0.1582, 0.4717, 0.1167, 0.4496, 0.3833, 0.4496, 0.4197, 0.4197, 0.4197, 0.4197, 0.3833, 0.4496, 0.1582, 0.4717, 0.2032, 0.4854, 0.2032, 0.4854, 0.1582, 0.4717, 0.2032, 0.01461, 0.1582, 0.02827, 0.1582, 0.02827, 0.2032, 0.01461, 0.4197, 0.4197, 0.4496, 0.3833, 0.4496, 0.3833, 0.4197, 0.4197, 0.1582, 0.02827, 0.1167, 0.05045, 0.1167, 0.05045, 0.1582, 0.02827, 0.4496, 0.3833, 0.4717, 0.3418, 0.4717, 0.3418, 0.4496, 0.3833, 0.3418, 0.02827, 0.2968, 0.01461, 0.2968, 0.01461, 0.3418, 0.02827, 0.2968, 0.4854, 0.2968, 0.4854, 0.2968, 0.4854, 0.2968, 0.4854, 0.5803, 0.08029, 0.6167, 0.05045, 0.6167, 0.05045, 0.5803, 0.08029, 0.2032, 0.01461, 0.1582, 0.02827, 0.1582, 0.02827, 0.2032, 0.01461, 0.5504, 0.1167, 0.5803, 0.08029, 0.5803, 0.08029, 0.5504, 0.1167, 0.1582, 0.02827, 0.1167, 0.05045, 0.1167, 0.05045, 0.1582, 0.02827, 0.2968, 0.01461, 0.2968, 0.01461, 0.2968, 0.01461, 0.2968, 0.01461, 0.5283, 0.1582, 0.5504, 0.1167, 0.5504, 0.1167, 0.5283, 0.1582, 0.1167, 0.05045, 0.08029, 0.08029, 0.08029, 0.08029, 0.1167, 0.05045, 0.5146, 0.2032, 0.5283, 0.1582, 0.5283, 0.1582, 0.5146, 0.2032, 0.08029, 0.08029, 0.05045, 0.1167, 0.05045, 0.1167, 0.08029, 0.08029, 0.5283, 0.3418, 0.5146, 0.2968, 0.5146, 0.2968, 0.5283, 0.3418, 0.05045, 0.1167, 0.02827, 0.1582, 0.02827, 0.1582, 0.05045, 0.1167, 0.5504, 0.3833, 0.5283, 0.3418, 0.5283, 0.3418, 0.5504, 0.3833, 0.02827, 0.1582, 0.01461, 0.2032, 0.01461, 0.2032, 0.02827, 0.1582, 0.5803, 0.4197, 0.5504, 0.3833, 0.5504, 0.3833, 0.5803, 0.4197, 0.01461, 0.2968, 0.02827, 0.3418, 0.02827, 0.3418, 0.01461, 0.2968, 0.2032, 0.01461, 0.2032, 0.01461, 0.2032, 0.01461, 0.2032, 0.01461, 0.6167, 0.4496, 0.5803, 0.4197, 0.5803, 0.4197, 0.6167, 0.4496, 0.02827, 0.3418, 0.05045, 0.3833, 0.05045, 0.3833, 0.02827, 0.3418, 0.6582, 0.4717, 0.6167, 0.4496, 0.6167, 0.4496, 0.6582, 0.4717, 0.05045, 0.3833, 0.08029, 0.4197, 0.08029, 0.4197, 0.05045, 0.3833, 0.2032, 0.4854, 0.2032, 0.4854, 0.2032, 0.4854, 0.2032, 0.4854, 0.7032, 0.4854, 0.6582, 0.4717, 0.6582, 0.4717, 0.7032, 0.4854, 0.08029, 0.4197, 0.1167, 0.4496, 0.1167, 0.4496, 0.08029, 0.4197, 0.1167, 0.4496, 0.1582, 0.4717, 0.1582, 0.4717, 0.1167, 0.4496, 0.1582, 0.4717, 0.2032, 0.4854, 0.2032, 0.4854, 0.1582, 0.4717, 0.4854, 0.2968, 0.4854, 0.2968, 0.4854, 0.2968, 0.4854, 0.2968, 0.8418, 0.4717, 0.7968, 0.4854, 0.7968, 0.4854, 0.8418, 0.4717, 0.8833, 0.4496, 0.8418, 0.4717, 0.8418, 0.4717, 0.8833, 0.4496, 0.9197, 0.4197, 0.8833, 0.4496, 0.8833, 0.4496, 0.9197, 0.4197, 0.2968, 0.4854, 0.3418, 0.4717, 0.3418, 0.4717, 0.2968, 0.4854])
me_cone_001.materials.append(mat_base)
me_cone_001.materials.append(mat_grass)
me_cone_001.materials.append(mat_land)
me_cone_001.use_remesh_preserve_volume = False
me_cone_001.use_remesh_preserve_attributes = False
me_cone_001.use_mirror_vertex_groups = False
me_cone_001.update()

# ---- objects
ob_cone = bpy.data.objects.new('Cone', me_cone_001)

# ---- transforms, parenting, visibility, modifiers, constraints
ob_cone.location = (1.062e-07, -5.721e-07, 0.9858)
ob_cone.rotation_euler = (3.142, -0.0, 0.0)
ob_cone.lineart.crease_threshold = 0.0

# ---- collection membership
col_collection.objects.link(ob_cone)

# ---- scene / render settings (as saved in the file)
scene.frame_start = 1; scene.frame_end = 250; scene.frame_set(1)
scene.render.engine = 'BLENDER_EEVEE_NEXT'
scene.cycles.use_denoising = False
scene.cycles.samples = 128
scene.cycles.sampling_pattern = 'TABULATED_SOBOL'
scene.cycles.use_adaptive_sampling = False
scene.cycles.use_light_tree = False
scene.view_settings.view_transform = 'Filmic'
bpy.context.view_layer.update()

# ---- added for rendering (the .blend has no active camera and no usable light): camera, sun
cam_auto = bpy.data.cameras.new('AutoCamera')
cam_auto.lens = 50.0
cam_auto.sensor_width = 36.0
cam_auto.clip_end = 1000.0
ob_auto_camera = bpy.data.objects.new('AutoCamera', cam_auto)
scene.collection.objects.link(ob_auto_camera)
ob_auto_camera.location = (2.76553, -3.31864, 2.87912)
ob_auto_camera.rotation_euler = (1.09748, -7.21219e-08, 0.694738)
scene.camera = ob_auto_camera
light_auto_sun = bpy.data.lights.new('AutoSun', 'SUN')
light_auto_sun.energy = 3.0
light_auto_sun.angle = 0.0523599
ob_auto_sun = bpy.data.objects.new('AutoSun', light_auto_sun)
scene.collection.objects.link(ob_auto_sun)
ob_auto_sun.rotation_euler = (0.872665, 0.174533, 0.523599)
bpy.context.view_layer.update()
